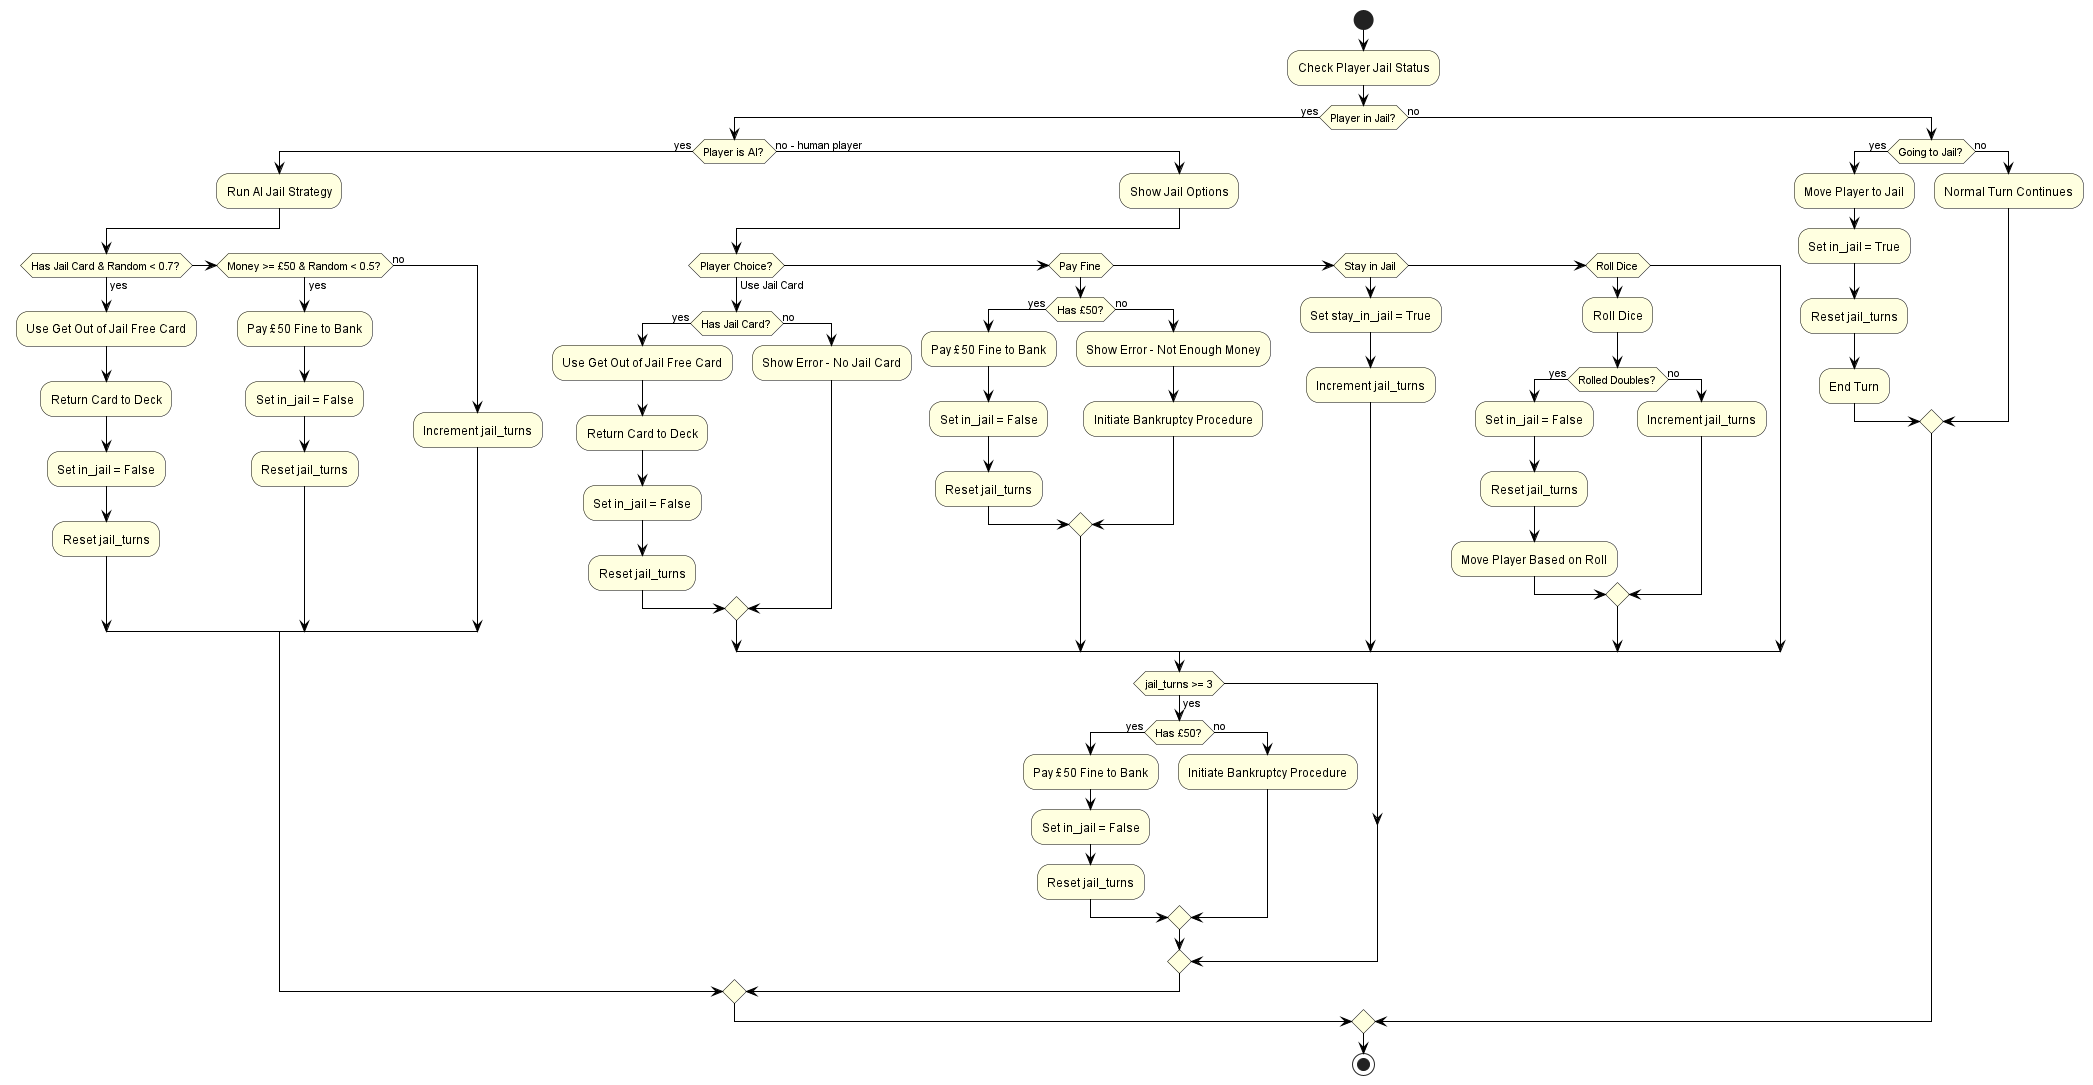

The diagram above was rendered by PlantUML. Its source (embedded in the PNG):
@startuml
skinparam backgroundColor white
skinparam activityBackgroundColor lightYellow
skinparam activityBorderColor black
skinparam arrowColor black

start

:Check Player Jail Status;

if (Player in Jail?) then (yes)
  if (Player is AI?) then (yes)
    :Run AI Jail Strategy;

    if (Has Jail Card & Random < 0.7?) then (yes)
      :Use Get Out of Jail Free Card;
      :Return Card to Deck;
      :Set in_jail = False;
      :Reset jail_turns;
    elseif (Money >= £50 & Random < 0.5?) then (yes)
      :Pay £50 Fine to Bank;
      :Set in_jail = False;
      :Reset jail_turns;
    else (no)
      :Increment jail_turns;
    endif
  else (no - human player)
    :Show Jail Options;

    if (Player Choice?) then (Use Jail Card)
      if (Has Jail Card?) then (yes)
        :Use Get Out of Jail Free Card;
        :Return Card to Deck;
        :Set in_jail = False;
        :Reset jail_turns;
      else (no)
        :Show Error - No Jail Card;
      endif
    elseif (Pay Fine) then
      if (Has £50?) then (yes)
        :Pay £50 Fine to Bank;
        :Set in_jail = False;
        :Reset jail_turns;
      else (no)
        :Show Error - Not Enough Money;
        :Initiate Bankruptcy Procedure;
      endif
    elseif (Stay in Jail) then
      :Set stay_in_jail = True;
      :Increment jail_turns;
    elseif (Roll Dice) then
      :Roll Dice;

      if (Rolled Doubles?) then (yes)
        :Set in_jail = False;
        :Reset jail_turns;
        :Move Player Based on Roll;
      else (no)
        :Increment jail_turns;
      endif
    endif

    if (jail_turns >= 3) then (yes)
      if (Has £50?) then (yes)
        :Pay £50 Fine to Bank;
        :Set in_jail = False;
        :Reset jail_turns;
      else (no)
        :Initiate Bankruptcy Procedure;
      endif
    endif
  endif
else (no)
  if (Going to Jail?) then (yes)
    :Move Player to Jail;
    :Set in_jail = True;
    :Reset jail_turns;
    :End Turn;
  else (no)
    :Normal Turn Continues;
  endif
endif

stop
@enduml